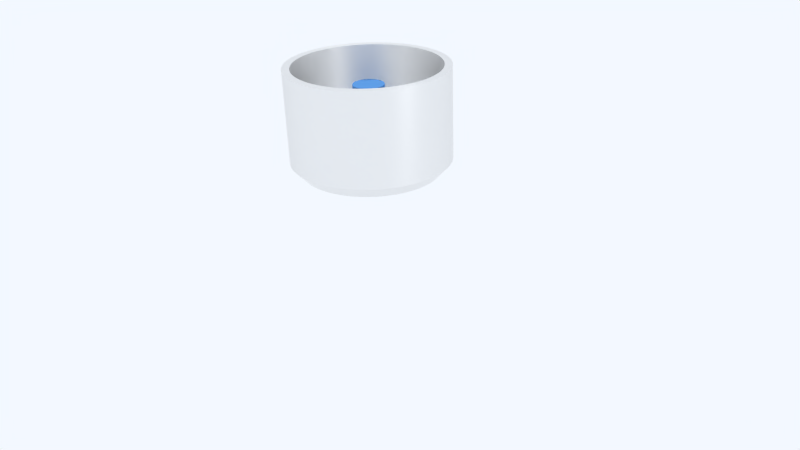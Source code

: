 # Source: sensor.blend  (saved by Blender 2.72.0; exported with 4.5.12 LTS)
import bpy
from mathutils import Matrix  # noqa: F401  (used for matrix-valued properties, if any)

bpy.ops.wm.read_factory_settings(use_empty=True)
scene = bpy.context.scene
scene.name = 'Scene'

# ---- collections
col_collection_1 = bpy.data.collections.new('Collection 1'); scene.collection.children.link(col_collection_1)

# ---- materials (node trees are filled in below, after node groups)
mat_glass = bpy.data.materials.new('Glass')
mat_glass.alpha_threshold = 0.0
mat_glass.roughness = 0.5
mat_steel = bpy.data.materials.new('Steel')
mat_steel.alpha_threshold = 0.0
mat_steel.roughness = 0.5

# ---- material node trees
mat_glass.use_nodes = True; mat_glass.node_tree.nodes.clear()
_N = mat_glass.node_tree.nodes; _L = mat_glass.node_tree.links
n0 = _N.new('ShaderNodeOutputMaterial'); n0.name = 'Material Output'; n0.location = (300, 300)
n1 = _N.new('ShaderNodeBsdfAnisotropic'); n1.name = 'Glossy BSDF'; n1.location = (100, 300)
n1.distribution = 'GGX'
n1.inputs[0].default_value = (0.1304, 0.3663, 0.8, 1.0)
n1.inputs[1].default_value = 0.0
_L.new(n1.outputs[0], n0.inputs[0])
n0.is_active_output = True
mat_steel.use_nodes = True; mat_steel.node_tree.nodes.clear()
_N = mat_steel.node_tree.nodes; _L = mat_steel.node_tree.links
n0 = _N.new('ShaderNodeOutputMaterial'); n0.name = 'Material Output'; n0.location = (300, 300)
n1 = _N.new('ShaderNodeBsdfAnisotropic'); n1.name = 'Anisotropic BSDF'; n1.location = (100, 300)
n1.distribution = 'GGX'
n1.inputs[0].default_value = (1.0, 1.0, 1.0, 1.0)
n1.inputs[1].default_value = 0.4472
n1.inputs[2].default_value = 0.5
_L.new(n1.outputs[0], n0.inputs[0])
n0.is_active_output = True

# ---- world
world_world = bpy.data.worlds.new('World'); scene.world = world_world
world_world.color = (0.8941, 0.9397, 1.0)
world_world.use_sun_shadow = False
world_world.sun_shadow_jitter_overblur = 0.0
world_world.cycles.sampling_method = 'MANUAL'
world_world.cycles.sample_map_resolution = 256

# ---- cameras
cam_camera = bpy.data.cameras.new('Camera')
cam_camera.clip_end = 100.0
cam_camera.lens = 35.0
cam_camera.sensor_width = 32.0
cam_camera.sensor_height = 18.0
cam_camera.ortho_scale = 7.314
cam_camera.dof.focus_distance = 0.0

# ---- lights
light_lamp = bpy.data.lights.new('Lamp', 'POINT')
light_lamp.transmission_factor = 0.0
light_lamp.cutoff_distance = 30.0
light_lamp.energy = 100.0
light_lamp.shadow_buffer_clip_start = 1.001
light_lamp.shadow_soft_size = 0.3
light_lamp.shadow_maximum_resolution = 0.006
light_lamp.use_absolute_resolution = True
light_lamp.cycles.use_multiple_importance_sampling = False

# ---- meshes
me_cylinder_001 = bpy.data.meshes.new('Cylinder.001')
me_cylinder_001.from_pydata([(0.005303, 0.1979, -4.29), (0.04268, 0.194, -4.29), (0.07857, 0.1829, -4.29), (0.1116, 0.1649, -4.29), (0.1405, 0.1409, -4.29), (0.1642, 0.1117, -4.29), (0.1817, 0.07845, -4.29), (0.1923, 0.04242, -4.291), (0.1958, 0.005, -4.291), (0.1919, -0.03237, -4.292), (0.1807, -0.06827, -4.292), (0.1628, -0.1013, -4.292), (0.1388, -0.1302, -4.293), (0.1096, -0.1538, -4.293), (0.0763, -0.1713, -4.294), (0.04026, -0.182, -4.294), (0.00284, -0.1855, -4.294), (-0.03454, -0.1815, -4.295), (-0.07043, -0.1704, -4.295), (-0.1035, -0.1525, -4.295), (-0.1324, -0.1284, -4.295), (-0.156, -0.09922, -4.295), (-0.1735, -0.06596, -4.294), (-0.1842, -0.02993, -4.294), (-0.1876, 0.007492, -4.294), (-0.1837, 0.04487, -4.293), (-0.1726, 0.08076, -4.293), (-0.1546, 0.1138, -4.292), (-0.1306, 0.1427, -4.292), (-0.1014, 0.1663, -4.291), (-0.06815, 0.1838, -4.291), (-0.03212, 0.1945, -4.291), (-0.002145, 0.1865, -3.216), (0.03523, 0.1826, -3.215), (0.07112, 0.1715, -3.215), (0.1042, 0.1535, -3.215), (0.1331, 0.1295, -3.215), (0.1567, 0.1003, -3.215), (0.1742, 0.06703, -3.216), (0.1849, 0.031, -3.216), (0.1883, -0.006421, -3.216), (0.1844, -0.0438, -3.217), (0.1733, -0.07969, -3.217), (0.1553, -0.1127, -3.218), (0.1313, -0.1416, -3.218), (0.1021, -0.1653, -3.219), (0.06885, -0.1828, -3.219), (0.03282, -0.1934, -3.219), (-0.004608, -0.1969, -3.22), (-0.04198, -0.1929, -3.22), (-0.07788, -0.1818, -3.22), (-0.1109, -0.1639, -3.22), (-0.1398, -0.1398, -3.22), (-0.1635, -0.1106, -3.22), (-0.181, -0.07738, -3.22), (-0.1916, -0.04135, -3.219), (-0.1951, -0.003929, -3.219), (-0.1912, 0.03345, -3.218), (-0.18, 0.06934, -3.218), (-0.1621, 0.1024, -3.218), (-0.1381, 0.1313, -3.217), (-0.1089, 0.1549, -3.217), (-0.0756, 0.1724, -3.216), (-0.03957, 0.1831, -3.216)], [], [(0, 1, 2, 3, 4, 5, 6, 7, 8, 9, 10, 11, 12, 13, 14, 15, 16, 17, 18, 19, 20, 21, 22, 23, 24, 25, 26, 27, 28, 29, 30, 31), (32, 63, 62, 61, 60, 59, 58, 57, 56, 55, 54, 53, 52, 51, 50, 49, 48, 47, 46, 45, 44, 43, 42, 41, 40, 39, 38, 37, 36, 35, 34, 33), (23, 55, 56, 24), (1, 33, 34, 2), (12, 44, 45, 13), (21, 53, 54, 22), (10, 42, 43, 11), (30, 62, 63, 31), (19, 51, 52, 20), (8, 40, 41, 9), (28, 60, 61, 29), (17, 49, 50, 18), (6, 38, 39, 7), (26, 58, 59, 27), (4, 36, 37, 5), (15, 47, 48, 16), (24, 56, 57, 25), (2, 34, 35, 3), (13, 45, 46, 14), (22, 54, 55, 23), (0, 32, 33, 1), (11, 43, 44, 12), (31, 63, 32, 0), (20, 52, 53, 21), (9, 41, 42, 10), (29, 61, 62, 30), (18, 50, 51, 19), (7, 39, 40, 8), (27, 59, 60, 28), (16, 48, 49, 17), (5, 37, 38, 6), (25, 57, 58, 26), (3, 35, 36, 4), (14, 46, 47, 15)])
me_cylinder_001.polygons.foreach_set('use_smooth', [True] * 34)
me_cylinder_001.materials.append(mat_glass)
me_cylinder_001.use_remesh_preserve_volume = False
me_cylinder_001.use_remesh_preserve_attributes = False
me_cylinder_001.use_mirror_vertex_groups = False
me_cylinder_001.update()
me_cylinder = bpy.data.meshes.new('Cylinder')
me_cylinder.from_pydata([(0.01103, 1.007, -4.048), (-0.002821, 0.9857, -2.904), (0.206, 0.9865, -4.047), (0.1921, 0.9653, -2.903), (0.3932, 0.9284, -4.047), (0.3794, 0.9071, -2.902), (0.5655, 0.8349, -4.046), (0.5516, 0.8136, -2.902), (0.7162, 0.7095, -4.047), (0.7024, 0.6883, -2.902), (0.8396, 0.5572, -4.047), (0.8258, 0.5359, -2.903), (0.9309, 0.3837, -4.049), (0.917, 0.3625, -2.904), (0.9866, 0.1958, -4.05), (0.9727, 0.1745, -2.906), (1.005, 0.0005664, -4.052), (0.9907, -0.02068, -2.908), (0.9841, -0.1944, -4.054), (0.9702, -0.2156, -2.91), (0.926, -0.3816, -4.057), (0.9121, -0.4028, -2.912), (0.8325, -0.5539, -4.059), (0.8186, -0.5751, -2.915), (0.7071, -0.7046, -4.062), (0.6933, -0.7258, -2.917), (0.5548, -0.828, -4.064), (0.541, -0.8492, -2.92), (0.3813, -0.9192, -4.066), (0.3675, -0.9405, -2.922), (0.1934, -0.9749, -4.068), (0.1795, -0.9962, -2.924), (-0.00182, -0.9929, -4.07), (-0.01567, -1.014, -2.925), (-0.1968, -0.9724, -4.071), (-0.2106, -0.9936, -2.927), (-0.384, -0.9143, -4.071), (-0.3979, -0.9355, -2.927), (-0.5563, -0.8207, -4.072), (-0.5701, -0.842, -2.927), (-0.707, -0.6954, -4.071), (-0.7209, -0.7166, -2.927), (-0.8304, -0.5431, -4.071), (-0.8443, -0.5643, -2.926), (-0.9217, -0.3696, -4.069), (-0.9355, -0.3908, -2.925), (-0.9774, -0.1816, -4.068), (-0.9912, -0.2029, -2.924), (-0.9953, 0.01357, -4.066), (-1.009, -0.007684, -2.922), (-0.9749, 0.2085, -4.064), (-0.9887, 0.1873, -2.919), (-0.9168, 0.3957, -4.061), (-0.9306, 0.3745, -2.917), (-0.8233, 0.568, -4.059), (-0.8371, 0.5467, -2.915), (-0.6979, 0.7187, -4.056), (-0.7118, 0.6975, -2.912), (-0.5456, 0.8421, -4.054), (-0.5594, 0.8208, -2.91), (-0.3721, 0.9334, -4.052), (-0.386, 0.9121, -2.908), (-0.1842, 0.989, -4.05), (-0.198, 0.9678, -2.906), (0.01103, 1.007, -4.048), (0.206, 0.9865, -4.047), (0.3932, 0.9284, -4.047), (0.5655, 0.8349, -4.046), (0.7162, 0.7095, -4.047), (0.8396, 0.5572, -4.047), (0.9309, 0.3837, -4.049), (0.9866, 0.1958, -4.05), (1.005, 0.0005664, -4.052), (0.9841, -0.1944, -4.054), (0.926, -0.3816, -4.057), (0.8325, -0.5539, -4.059), (0.7071, -0.7046, -4.062), (0.5548, -0.828, -4.064), (0.3813, -0.9192, -4.066), (0.1934, -0.9749, -4.068), (-0.00182, -0.9929, -4.07), (-0.1968, -0.9724, -4.071), (-0.384, -0.9143, -4.071), (-0.5563, -0.8207, -4.072), (-0.707, -0.6954, -4.071), (-0.8304, -0.5431, -4.071), (-0.9217, -0.3696, -4.069), (-0.9774, -0.1816, -4.068), (-0.9953, 0.01357, -4.066), (-0.9749, 0.2085, -4.064), (-0.9168, 0.3957, -4.061), (-0.8233, 0.568, -4.059), (-0.6979, 0.7187, -4.056), (-0.5456, 0.8421, -4.054), (-0.3721, 0.9334, -4.052), (-0.1842, 0.989, -4.05), (0.01121, 0.8804, -4.194), (0.1812, 0.8625, -4.193), (0.3444, 0.8119, -4.192), (0.4946, 0.7303, -4.192), (0.626, 0.621, -4.193), (0.7336, 0.4882, -4.193), (0.8132, 0.337, -4.194), (0.8618, 0.1731, -4.196), (0.8774, 0.002933, -4.197), (0.8596, -0.167, -4.199), (0.8089, -0.3303, -4.201), (0.7274, -0.4805, -4.204), (0.6181, -0.6119, -4.206), (0.4853, -0.7194, -4.208), (0.3341, -0.799, -4.21), (0.1702, -0.8475, -4.211), (3.629e-06, -0.8632, -4.213), (-0.17, -0.8453, -4.214), (-0.3332, -0.7947, -4.214), (-0.4834, -0.7131, -4.214), (-0.6148, -0.6038, -4.214), (-0.7224, -0.471, -4.214), (-0.802, -0.3198, -4.212), (-0.8506, -0.1559, -4.211), (-0.8662, 0.01427, -4.209), (-0.8484, 0.1842, -4.207), (-0.7977, 0.3475, -4.205), (-0.7162, 0.4977, -4.203), (-0.6069, 0.6291, -4.201), (-0.4741, 0.7366, -4.199), (-0.3228, 0.8162, -4.197), (-0.159, 0.8647, -4.195), (0.006838, 0.2003, -4.201), (0.04421, 0.1964, -4.201), (0.08011, 0.1852, -4.201), (0.1131, 0.1673, -4.201), (0.142, 0.1433, -4.201), (0.1657, 0.1141, -4.201), (0.1832, 0.08081, -4.201), (0.1939, 0.04478, -4.202), (0.1973, 0.007354, -4.202), (0.1934, -0.03002, -4.202), (0.1822, -0.06591, -4.203), (0.1643, -0.09894, -4.203), (0.1403, -0.1278, -4.204), (0.1111, -0.1515, -4.204), (0.07783, -0.169, -4.205), (0.0418, -0.1797, -4.205), (0.004374, -0.1831, -4.205), (-0.033, -0.1792, -4.206), (-0.06889, -0.168, -4.206), (-0.1019, -0.1501, -4.206), (-0.1308, -0.1261, -4.206), (-0.1545, -0.09687, -4.206), (-0.172, -0.06361, -4.205), (-0.1827, -0.02758, -4.205), (-0.1861, 0.009846, -4.205), (-0.1822, 0.04722, -4.204), (-0.171, 0.08311, -4.204), (-0.1531, 0.1161, -4.203), (-0.1291, 0.145, -4.203), (-0.09987, 0.1687, -4.202), (-0.06662, 0.1862, -4.202), (-0.03058, 0.1969, -4.202), (0.005303, 0.1979, -3.98), (0.04268, 0.194, -3.98), (0.07857, 0.1829, -3.979), (0.1116, 0.1649, -3.979), (0.1405, 0.1409, -3.979), (0.1642, 0.1117, -3.98), (0.1817, 0.07845, -3.98), (0.1923, 0.04242, -3.98), (0.1958, 0.005, -3.981), (0.1919, -0.03237, -3.981), (0.1807, -0.06827, -3.981), (0.1628, -0.1013, -3.982), (0.1388, -0.1302, -3.982), (0.1096, -0.1538, -3.983), (0.0763, -0.1713, -3.983), (0.04026, -0.182, -3.984), (0.00284, -0.1855, -3.984), (-0.03454, -0.1815, -3.984), (-0.07043, -0.1704, -3.984), (-0.1035, -0.1525, -3.984), (-0.1324, -0.1284, -3.984), (-0.156, -0.09922, -3.984), (-0.1735, -0.06596, -3.984), (-0.1842, -0.02993, -3.984), (-0.1876, 0.007492, -3.983), (-0.1837, 0.04487, -3.983), (-0.1726, 0.08076, -3.982), (-0.1546, 0.1138, -3.982), (-0.1306, 0.1427, -3.981), (-0.1014, 0.1663, -3.981), (-0.06815, 0.1838, -3.98), (-0.03212, 0.1945, -3.98), (0.173, 0.8722, -2.904), (-0.003432, 0.8907, -2.905), (0.3424, 0.8196, -2.903), (0.4983, 0.7349, -2.903), (0.6347, 0.6215, -2.904), (0.7464, 0.4837, -2.904), (0.829, 0.3267, -2.905), (0.8794, 0.1566, -2.907), (0.8957, -0.02007, -2.909), (0.8771, -0.1965, -2.911), (0.8246, -0.3659, -2.913), (0.7399, -0.5218, -2.915), (0.6265, -0.6582, -2.917), (0.4887, -0.7698, -2.919), (0.3317, -0.8524, -2.921), (0.1616, -0.9028, -2.923), (-0.01506, -0.9191, -2.924), (-0.1915, -0.9005, -2.925), (-0.3609, -0.8479, -2.926), (-0.5168, -0.7633, -2.926), (-0.6532, -0.6499, -2.926), (-0.7649, -0.512, -2.925), (-0.8475, -0.355, -2.924), (-0.8979, -0.185, -2.923), (-0.9142, -0.008302, -2.921), (-0.8956, 0.1681, -2.919), (-0.8431, 0.3375, -2.917), (-0.7584, 0.4934, -2.915), (-0.645, 0.6298, -2.912), (-0.5072, 0.7415, -2.91), (-0.3502, 0.8241, -2.908), (-0.1801, 0.8745, -2.906), (0.173, 0.8722, -2.904), (-0.003432, 0.8907, -2.905), (0.3424, 0.8196, -2.903), (0.4983, 0.7349, -2.903), (0.6347, 0.6215, -2.904), (0.7464, 0.4837, -2.904), (0.829, 0.3267, -2.905), (0.8794, 0.1566, -2.907), (0.8957, -0.02007, -2.909), (0.8771, -0.1965, -2.911), (0.8246, -0.3659, -2.913), (0.7399, -0.5218, -2.915), (0.6265, -0.6582, -2.917), (0.4887, -0.7698, -2.919), (0.3317, -0.8524, -2.921), (0.1616, -0.9028, -2.923), (-0.01506, -0.9191, -2.924), (-0.1915, -0.9005, -2.925), (-0.3609, -0.8479, -2.926), (-0.5168, -0.7633, -2.926), (-0.6532, -0.6499, -2.926), (-0.7649, -0.512, -2.925), (-0.8475, -0.355, -2.924), (-0.8979, -0.185, -2.923), (-0.9142, -0.008302, -2.921), (-0.8956, 0.1681, -2.919), (-0.8431, 0.3375, -2.917), (-0.7584, 0.4934, -2.915), (-0.645, 0.6298, -2.912), (-0.5072, 0.7415, -2.91), (-0.3502, 0.8241, -2.908), (-0.1801, 0.8745, -2.906), (0.1855, 0.8913, -3.852), (0.00906, 0.9099, -3.853), (0.3549, 0.8387, -3.851), (0.5108, 0.7541, -3.851), (0.6472, 0.6407, -3.851), (0.7589, 0.5028, -3.852), (0.8415, 0.3458, -3.853), (0.8919, 0.1757, -3.854), (0.9082, -0.0009044, -3.856), (0.8896, -0.1773, -3.858), (0.8371, -0.3467, -3.86), (0.7524, -0.5026, -3.863), (0.639, -0.639, -3.865), (0.5012, -0.7507, -3.867), (0.3442, -0.8333, -3.869), (0.1741, -0.8837, -3.871), (-0.002571, -0.8999, -3.872), (-0.179, -0.8814, -3.873), (-0.3484, -0.8288, -3.874), (-0.5043, -0.7441, -3.874), (-0.6407, -0.6307, -3.874), (-0.7524, -0.4929, -3.873), (-0.835, -0.3359, -3.872), (-0.8854, -0.1658, -3.87), (-0.9017, 0.01086, -3.869), (-0.8832, 0.1873, -3.867), (-0.8306, 0.3567, -3.864), (-0.7459, 0.5126, -3.862), (-0.6325, 0.649, -3.86), (-0.4947, 0.7606, -3.858), (-0.3377, 0.8432, -3.856), (-0.1676, 0.8936, -3.854)], [], [(0, 1, 3, 2), (2, 3, 5, 4), (4, 5, 7, 6), (6, 7, 9, 8), (8, 9, 11, 10), (10, 11, 13, 12), (12, 13, 15, 14), (14, 15, 17, 16), (16, 17, 19, 18), (18, 19, 21, 20), (20, 21, 23, 22), (22, 23, 25, 24), (24, 25, 27, 26), (26, 27, 29, 28), (28, 29, 31, 30), (30, 31, 33, 32), (32, 33, 35, 34), (34, 35, 37, 36), (36, 37, 39, 38), (38, 39, 41, 40), (40, 41, 43, 42), (42, 43, 45, 44), (44, 45, 47, 46), (46, 47, 49, 48), (48, 49, 51, 50), (50, 51, 53, 52), (52, 53, 55, 54), (54, 55, 57, 56), (56, 57, 59, 58), (58, 59, 61, 60), (216, 215, 247, 248), (62, 63, 1, 0), (60, 61, 63, 62), (58, 60, 94, 93), (158, 159, 191, 190), (36, 38, 83, 82), (0, 2, 65, 64), (14, 16, 72, 71), (42, 44, 86, 85), (20, 22, 75, 74), (48, 50, 89, 88), (4, 6, 67, 66), (26, 28, 78, 77), (54, 56, 92, 91), (32, 34, 81, 80), (10, 12, 70, 69), (60, 62, 95, 94), (38, 40, 84, 83), (16, 18, 73, 72), (44, 46, 87, 86), (22, 24, 76, 75), (50, 52, 90, 89), (6, 8, 68, 67), (28, 30, 79, 78), (56, 58, 93, 92), (34, 36, 82, 81), (12, 14, 71, 70), (62, 0, 64, 95), (40, 42, 85, 84), (18, 20, 74, 73), (46, 48, 88, 87), (2, 4, 66, 65), (24, 26, 77, 76), (52, 54, 91, 90), (8, 10, 69, 68), (30, 32, 80, 79), (97, 96, 64, 65), (98, 97, 65, 66), (99, 98, 66, 67), (100, 99, 67, 68), (101, 100, 68, 69), (102, 101, 69, 70), (103, 102, 70, 71), (104, 103, 71, 72), (105, 104, 72, 73), (106, 105, 73, 74), (107, 106, 74, 75), (108, 107, 75, 76), (109, 108, 76, 77), (110, 109, 77, 78), (111, 110, 78, 79), (112, 111, 79, 80), (113, 112, 80, 81), (114, 113, 81, 82), (115, 114, 82, 83), (116, 115, 83, 84), (117, 116, 84, 85), (118, 117, 85, 86), (119, 118, 86, 87), (120, 119, 87, 88), (121, 120, 88, 89), (122, 121, 89, 90), (123, 122, 90, 91), (124, 123, 91, 92), (125, 124, 92, 93), (126, 125, 93, 94), (127, 126, 94, 95), (96, 127, 95, 64), (129, 128, 96, 97), (130, 129, 97, 98), (131, 130, 98, 99), (132, 131, 99, 100), (133, 132, 100, 101), (134, 133, 101, 102), (135, 134, 102, 103), (136, 135, 103, 104), (137, 136, 104, 105), (138, 137, 105, 106), (139, 138, 106, 107), (140, 139, 107, 108), (141, 140, 108, 109), (142, 141, 109, 110), (143, 142, 110, 111), (144, 143, 111, 112), (145, 144, 112, 113), (146, 145, 113, 114), (147, 146, 114, 115), (148, 147, 115, 116), (149, 148, 116, 117), (150, 149, 117, 118), (151, 150, 118, 119), (152, 151, 119, 120), (153, 152, 120, 121), (154, 153, 121, 122), (155, 154, 122, 123), (156, 155, 123, 124), (157, 156, 124, 125), (158, 157, 125, 126), (159, 158, 126, 127), (128, 159, 127, 96), (160, 161, 162, 163, 164, 165, 166, 167, 168, 169, 170, 171, 172, 173, 174, 175, 176, 177, 178, 179, 180, 181, 182, 183, 184, 185, 186, 187, 188, 189, 190, 191), (147, 148, 180, 179), (136, 137, 169, 168), (156, 157, 189, 188), (145, 146, 178, 177), (134, 135, 167, 166), (154, 155, 187, 186), (132, 133, 165, 164), (143, 144, 176, 175), (152, 153, 185, 184), (130, 131, 163, 162), (141, 142, 174, 173), (150, 151, 183, 182), (128, 129, 161, 160), (139, 140, 172, 171), (159, 128, 160, 191), (148, 149, 181, 180), (137, 138, 170, 169), (157, 158, 190, 189), (146, 147, 179, 178), (135, 136, 168, 167), (155, 156, 188, 187), (144, 145, 177, 176), (133, 134, 166, 165), (153, 154, 186, 185), (131, 132, 164, 163), (142, 143, 175, 174), (151, 152, 184, 183), (129, 130, 162, 161), (140, 141, 173, 172), (149, 150, 182, 181), (138, 139, 171, 170), (193, 192, 3, 1), (192, 194, 5, 3), (194, 195, 7, 5), (195, 196, 9, 7), (196, 197, 11, 9), (197, 198, 13, 11), (198, 199, 15, 13), (199, 200, 17, 15), (200, 201, 19, 17), (201, 202, 21, 19), (202, 203, 23, 21), (203, 204, 25, 23), (204, 205, 27, 25), (205, 206, 29, 27), (206, 207, 31, 29), (207, 208, 33, 31), (208, 209, 35, 33), (209, 210, 37, 35), (210, 211, 39, 37), (211, 212, 41, 39), (212, 213, 43, 41), (213, 214, 45, 43), (214, 215, 47, 45), (215, 216, 49, 47), (216, 217, 51, 49), (217, 218, 53, 51), (218, 219, 55, 53), (219, 220, 57, 55), (220, 221, 59, 57), (221, 222, 61, 59), (222, 223, 63, 61), (223, 193, 1, 63), (250, 249, 281, 282), (194, 192, 224, 226), (205, 204, 236, 237), (214, 213, 245, 246), (203, 202, 234, 235), (223, 222, 254, 255), (212, 211, 243, 244), (201, 200, 232, 233), (221, 220, 252, 253), (210, 209, 241, 242), (199, 198, 230, 231), (219, 218, 250, 251), (197, 196, 228, 229), (208, 207, 239, 240), (217, 216, 248, 249), (195, 194, 226, 227), (206, 205, 237, 238), (215, 214, 246, 247), (192, 193, 225, 224), (204, 203, 235, 236), (193, 223, 255, 225), (213, 212, 244, 245), (202, 201, 233, 234), (222, 221, 253, 254), (211, 210, 242, 243), (200, 199, 231, 232), (220, 219, 251, 252), (209, 208, 240, 241), (198, 197, 229, 230), (218, 217, 249, 250), (196, 195, 227, 228), (207, 206, 238, 239), (256, 257, 287, 286, 285, 284, 283, 282, 281, 280, 279, 278, 277, 276, 275, 274, 273, 272, 271, 270, 269, 268, 267, 266, 265, 264, 263, 262, 261, 260, 259, 258), (228, 227, 259, 260), (239, 238, 270, 271), (248, 247, 279, 280), (226, 224, 256, 258), (237, 236, 268, 269), (246, 245, 277, 278), (235, 234, 266, 267), (255, 254, 286, 287), (244, 243, 275, 276), (233, 232, 264, 265), (253, 252, 284, 285), (242, 241, 273, 274), (231, 230, 262, 263), (251, 250, 282, 283), (229, 228, 260, 261), (240, 239, 271, 272), (249, 248, 280, 281), (227, 226, 258, 259), (238, 237, 269, 270), (247, 246, 278, 279), (224, 225, 257, 256), (236, 235, 267, 268), (225, 255, 287, 257), (245, 244, 276, 277), (234, 233, 265, 266), (254, 253, 285, 286), (243, 242, 274, 275), (232, 231, 263, 264), (252, 251, 283, 284), (241, 240, 272, 273), (230, 229, 261, 262)])
me_cylinder.polygons.foreach_set('use_smooth', [True] * 258)
me_cylinder.materials.append(mat_steel)
me_cylinder.use_remesh_preserve_volume = False
me_cylinder.use_remesh_preserve_attributes = False
me_cylinder.use_mirror_vertex_groups = False
me_cylinder.update()

# ---- objects
ob_light_sensor = bpy.data.objects.new('Light sensor', me_cylinder_001)
ob_assembly = bpy.data.objects.new('Assembly', me_cylinder)
ob_lamp = bpy.data.objects.new('Lamp', light_lamp)
ob_camera = bpy.data.objects.new('Camera', cam_camera)

# ---- transforms, parenting, visibility, modifiers, constraints
ob_light_sensor.location = (0.0, 0.0, 5.481)
ob_light_sensor.lineart.crease_threshold = 0.0
_m = ob_light_sensor.modifiers.new('EdgeSplit', 'EDGE_SPLIT')
_m = ob_light_sensor.modifiers.new('Subsurf', 'SUBSURF')
_m.uv_smooth = 'PRESERVE_CORNERS'
_m.quality = 2
_m.levels = 2
_m.show_only_control_edges = False
ob_assembly.location = (0.0, 0.0, 5.408)
ob_assembly.lineart.crease_threshold = 0.0
_m = ob_assembly.modifiers.new('EdgeSplit', 'EDGE_SPLIT')
_m = ob_assembly.modifiers.new('Subsurf', 'SUBSURF')
_m.uv_smooth = 'PRESERVE_CORNERS'
_m.quality = 2
_m.show_only_control_edges = False
ob_lamp.location = (4.076, 1.005, 5.904)
ob_lamp.rotation_euler = (0.6503, 0.05522, 1.866)
ob_lamp.lock_rotations_4d = False
ob_lamp.empty_display_type = 'ARROWS'
ob_lamp.color = (0.0, 0.0, 0.0, 0.0)
ob_lamp.lineart.crease_threshold = 0.0
ob_camera.location = (7.481, -6.508, 5.344)
ob_camera.rotation_euler = (1.109, 0.01082, 0.8149)
ob_camera.lock_rotations_4d = False
ob_camera.empty_display_type = 'ARROWS'
ob_camera.color = (0.0, 0.0, 0.0, 0.0)
ob_camera.display_type = 'WIRE'
ob_camera.lineart.crease_threshold = 0.0

# ---- collection membership
col_collection_1.objects.link(ob_light_sensor)
col_collection_1.objects.link(ob_assembly)
col_collection_1.objects.link(ob_lamp)
col_collection_1.objects.link(ob_camera)

# ---- scene / render settings (as saved in the file)
scene.camera = ob_camera
scene.frame_start = 1; scene.frame_end = 250; scene.frame_set(1)
scene.render.engine = 'CYCLES'
scene.render.resolution_percentage = 50
scene.render.dither_intensity = 0.0
scene.cycles.use_denoising = False
scene.cycles.samples = 10
scene.cycles.sampling_pattern = 'TABULATED_SOBOL'
scene.cycles.light_sampling_threshold = 0.0
scene.cycles.use_adaptive_sampling = False
scene.cycles.use_light_tree = False
scene.cycles.blur_glossy = 0.0
scene.cycles.pixel_filter_type = 'GAUSSIAN'
scene.cycles.sample_clamp_indirect = 0.0
scene.view_settings.view_transform = 'Standard'
bpy.context.view_layer.update()
